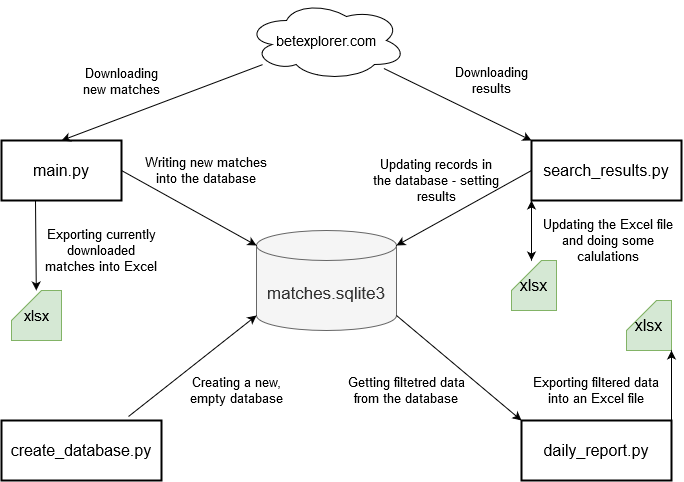

The diagram above was exported from draw.io. Its source (the exported page's mxGraphModel, read from the mxfile embedded in the PNG):
<mxGraphModel dx="1038" dy="585" grid="1" gridSize="10" guides="1" tooltips="1" connect="1" arrows="1" fold="1" page="1" pageScale="1" pageWidth="850" pageHeight="1100" math="0" shadow="0">
  <root>
    <mxCell id="0" />
    <mxCell id="1" parent="0" />
    <mxCell id="OfapbFYI5CxqY5bzsgZQ-1" value="&lt;div style=&quot;font-size: 17px&quot;&gt;matches.sqlite3&lt;/div&gt;" style="shape=cylinder3;whiteSpace=wrap;html=1;boundedLbl=1;backgroundOutline=1;size=15;fillColor=#f5f5f5;strokeColor=#666666;fontColor=#333333;" vertex="1" parent="1">
      <mxGeometry x="355" y="240" width="140" height="100" as="geometry" />
    </mxCell>
    <mxCell id="OfapbFYI5CxqY5bzsgZQ-2" value="main.py" style="rounded=0;whiteSpace=wrap;html=1;fontSize=16;strokeWidth=2;" vertex="1" parent="1">
      <mxGeometry x="100" y="150" width="120" height="60" as="geometry" />
    </mxCell>
    <mxCell id="OfapbFYI5CxqY5bzsgZQ-3" value="" style="endArrow=classic;html=1;fontSize=16;entryX=0;entryY=0;entryDx=0;entryDy=15;entryPerimeter=0;exitX=1;exitY=0.5;exitDx=0;exitDy=0;" edge="1" parent="1" source="OfapbFYI5CxqY5bzsgZQ-2" target="OfapbFYI5CxqY5bzsgZQ-1">
      <mxGeometry width="50" height="50" relative="1" as="geometry">
        <mxPoint x="400" y="330" as="sourcePoint" />
        <mxPoint x="450" y="280" as="targetPoint" />
      </mxGeometry>
    </mxCell>
    <mxCell id="OfapbFYI5CxqY5bzsgZQ-4" value="Writing new matches into the database" style="text;html=1;strokeColor=none;fillColor=none;align=center;verticalAlign=middle;whiteSpace=wrap;rounded=0;fontSize=13;" vertex="1" parent="1">
      <mxGeometry x="240" y="170" width="130" height="20" as="geometry" />
    </mxCell>
    <mxCell id="OfapbFYI5CxqY5bzsgZQ-5" style="edgeStyle=orthogonalEdgeStyle;rounded=0;orthogonalLoop=1;jettySize=auto;html=1;exitX=0.5;exitY=1;exitDx=0;exitDy=0;fontSize=14;" edge="1" parent="1" source="OfapbFYI5CxqY5bzsgZQ-4" target="OfapbFYI5CxqY5bzsgZQ-4">
      <mxGeometry relative="1" as="geometry" />
    </mxCell>
    <mxCell id="OfapbFYI5CxqY5bzsgZQ-7" value="" style="endArrow=classic;html=1;fontSize=14;" edge="1" parent="1" target="OfapbFYI5CxqY5bzsgZQ-9">
      <mxGeometry width="50" height="50" relative="1" as="geometry">
        <mxPoint x="134" y="210" as="sourcePoint" />
        <mxPoint x="130" y="308" as="targetPoint" />
      </mxGeometry>
    </mxCell>
    <mxCell id="OfapbFYI5CxqY5bzsgZQ-8" value="Exporting currently downloaded matches into Excel" style="text;html=1;strokeColor=none;fillColor=none;align=center;verticalAlign=middle;whiteSpace=wrap;rounded=0;fontSize=13;" vertex="1" parent="1">
      <mxGeometry x="140" y="250" width="120" height="20" as="geometry" />
    </mxCell>
    <mxCell id="OfapbFYI5CxqY5bzsgZQ-9" value="&lt;div style=&quot;font-size: 15px;&quot;&gt;xlsx&lt;/div&gt;" style="shape=card;whiteSpace=wrap;html=1;fontSize=15;fillColor=#d5e8d4;strokeColor=#82b366;" vertex="1" parent="1">
      <mxGeometry x="110" y="300" width="50" height="50" as="geometry" />
    </mxCell>
    <mxCell id="OfapbFYI5CxqY5bzsgZQ-10" value="create_database.py" style="rounded=0;whiteSpace=wrap;html=1;fontSize=16;strokeWidth=2;" vertex="1" parent="1">
      <mxGeometry x="100" y="430" width="160" height="60" as="geometry" />
    </mxCell>
    <mxCell id="OfapbFYI5CxqY5bzsgZQ-11" value="&lt;font style=&quot;font-size: 13px&quot;&gt;Creating&lt;/font&gt;&lt;font style=&quot;font-size: 13px&quot;&gt; a new, empty database&lt;/font&gt;" style="text;html=1;strokeColor=none;fillColor=none;align=center;verticalAlign=middle;whiteSpace=wrap;rounded=0;fontSize=13;" vertex="1" parent="1">
      <mxGeometry x="280" y="390" width="110" height="20" as="geometry" />
    </mxCell>
    <mxCell id="OfapbFYI5CxqY5bzsgZQ-12" value="" style="endArrow=classic;html=1;fontSize=12;exitX=0.794;exitY=-0.067;exitDx=0;exitDy=0;exitPerimeter=0;entryX=0;entryY=1;entryDx=0;entryDy=-15;entryPerimeter=0;" edge="1" parent="1" source="OfapbFYI5CxqY5bzsgZQ-10" target="OfapbFYI5CxqY5bzsgZQ-1">
      <mxGeometry width="50" height="50" relative="1" as="geometry">
        <mxPoint x="400" y="350" as="sourcePoint" />
        <mxPoint x="450" y="300" as="targetPoint" />
      </mxGeometry>
    </mxCell>
    <mxCell id="OfapbFYI5CxqY5bzsgZQ-13" value="betexplorer.com" style="ellipse;shape=cloud;whiteSpace=wrap;html=1;fontSize=14;" vertex="1" parent="1">
      <mxGeometry x="345" y="10" width="160" height="80" as="geometry" />
    </mxCell>
    <mxCell id="OfapbFYI5CxqY5bzsgZQ-14" value="daily_report.py" style="rounded=0;whiteSpace=wrap;html=1;fontSize=16;strokeWidth=2;" vertex="1" parent="1">
      <mxGeometry x="620" y="430" width="150" height="60" as="geometry" />
    </mxCell>
    <mxCell id="OfapbFYI5CxqY5bzsgZQ-15" value="xlsx" style="shape=card;whiteSpace=wrap;html=1;fontSize=16;fillColor=#d5e8d4;strokeColor=#82b366;" vertex="1" parent="1">
      <mxGeometry x="725" y="310" width="45" height="50" as="geometry" />
    </mxCell>
    <mxCell id="OfapbFYI5CxqY5bzsgZQ-16" value="&lt;div style=&quot;font-size: 16px;&quot;&gt;search_results.py&lt;/div&gt;" style="rounded=0;whiteSpace=wrap;html=1;fontSize=16;strokeWidth=2;" vertex="1" parent="1">
      <mxGeometry x="630" y="150" width="150" height="60" as="geometry" />
    </mxCell>
    <mxCell id="OfapbFYI5CxqY5bzsgZQ-17" value="xlsx" style="shape=card;whiteSpace=wrap;html=1;fontSize=16;fillColor=#d5e8d4;strokeColor=#82b366;" vertex="1" parent="1">
      <mxGeometry x="610" y="270" width="45" height="50" as="geometry" />
    </mxCell>
    <mxCell id="OfapbFYI5CxqY5bzsgZQ-18" value="" style="endArrow=classic;html=1;fontSize=16;entryX=0;entryY=0;entryDx=0;entryDy=0;exitX=1;exitY=1;exitDx=0;exitDy=-15;exitPerimeter=0;" edge="1" parent="1" source="OfapbFYI5CxqY5bzsgZQ-1" target="OfapbFYI5CxqY5bzsgZQ-14">
      <mxGeometry width="50" height="50" relative="1" as="geometry">
        <mxPoint x="400" y="300" as="sourcePoint" />
        <mxPoint x="450" y="250" as="targetPoint" />
      </mxGeometry>
    </mxCell>
    <mxCell id="OfapbFYI5CxqY5bzsgZQ-19" value="" style="endArrow=classic;html=1;fontSize=16;entryX=1;entryY=1;entryDx=0;entryDy=0;entryPerimeter=0;exitX=1;exitY=0;exitDx=0;exitDy=0;" edge="1" parent="1" source="OfapbFYI5CxqY5bzsgZQ-14" target="OfapbFYI5CxqY5bzsgZQ-15">
      <mxGeometry width="50" height="50" relative="1" as="geometry">
        <mxPoint x="400" y="300" as="sourcePoint" />
        <mxPoint x="450" y="250" as="targetPoint" />
      </mxGeometry>
    </mxCell>
    <mxCell id="OfapbFYI5CxqY5bzsgZQ-20" value="" style="endArrow=classic;startArrow=classic;html=1;fontSize=16;entryX=0;entryY=1;entryDx=0;entryDy=0;" edge="1" parent="1" target="OfapbFYI5CxqY5bzsgZQ-16">
      <mxGeometry width="50" height="50" relative="1" as="geometry">
        <mxPoint x="630" y="270" as="sourcePoint" />
        <mxPoint x="450" y="250" as="targetPoint" />
      </mxGeometry>
    </mxCell>
    <mxCell id="OfapbFYI5CxqY5bzsgZQ-21" value="" style="endArrow=classic;html=1;fontSize=16;entryX=1;entryY=0;entryDx=0;entryDy=15;entryPerimeter=0;exitX=0;exitY=0.5;exitDx=0;exitDy=0;" edge="1" parent="1" source="OfapbFYI5CxqY5bzsgZQ-16" target="OfapbFYI5CxqY5bzsgZQ-1">
      <mxGeometry width="50" height="50" relative="1" as="geometry">
        <mxPoint x="400" y="300" as="sourcePoint" />
        <mxPoint x="450" y="250" as="targetPoint" />
      </mxGeometry>
    </mxCell>
    <mxCell id="OfapbFYI5CxqY5bzsgZQ-22" value="" style="endArrow=classic;html=1;fontSize=16;entryX=0.5;entryY=0;entryDx=0;entryDy=0;" edge="1" parent="1" source="OfapbFYI5CxqY5bzsgZQ-13" target="OfapbFYI5CxqY5bzsgZQ-2">
      <mxGeometry width="50" height="50" relative="1" as="geometry">
        <mxPoint x="400" y="300" as="sourcePoint" />
        <mxPoint x="450" y="250" as="targetPoint" />
      </mxGeometry>
    </mxCell>
    <mxCell id="OfapbFYI5CxqY5bzsgZQ-23" value="" style="endArrow=classic;html=1;fontSize=16;entryX=0;entryY=0;entryDx=0;entryDy=0;" edge="1" parent="1" source="OfapbFYI5CxqY5bzsgZQ-13" target="OfapbFYI5CxqY5bzsgZQ-16">
      <mxGeometry width="50" height="50" relative="1" as="geometry">
        <mxPoint x="400" y="300" as="sourcePoint" />
        <mxPoint x="450" y="250" as="targetPoint" />
      </mxGeometry>
    </mxCell>
    <mxCell id="OfapbFYI5CxqY5bzsgZQ-24" value="Downloading new matches" style="text;html=1;strokeColor=none;fillColor=none;align=center;verticalAlign=middle;whiteSpace=wrap;rounded=0;fontSize=13;" vertex="1" parent="1">
      <mxGeometry x="170" y="90" width="100" as="geometry" />
    </mxCell>
    <mxCell id="OfapbFYI5CxqY5bzsgZQ-25" value="Downloading results " style="text;html=1;strokeColor=none;fillColor=none;align=center;verticalAlign=middle;whiteSpace=wrap;rounded=0;fontSize=13;" vertex="1" parent="1">
      <mxGeometry x="560" y="80" width="60" height="20" as="geometry" />
    </mxCell>
    <mxCell id="OfapbFYI5CxqY5bzsgZQ-26" value="Updating records in the database - setting results" style="text;html=1;strokeColor=none;fillColor=none;align=center;verticalAlign=middle;whiteSpace=wrap;rounded=0;fontSize=13;" vertex="1" parent="1">
      <mxGeometry x="470" y="180" width="130" height="20" as="geometry" />
    </mxCell>
    <mxCell id="OfapbFYI5CxqY5bzsgZQ-27" value="Updating the Excel file and doing some calulations" style="text;html=1;strokeColor=none;fillColor=none;align=center;verticalAlign=middle;whiteSpace=wrap;rounded=0;fontSize=13;" vertex="1" parent="1">
      <mxGeometry x="630" y="240" width="152.5" height="20" as="geometry" />
    </mxCell>
    <mxCell id="OfapbFYI5CxqY5bzsgZQ-28" value="Getting filtetred data from the database" style="text;html=1;strokeColor=none;fillColor=none;align=center;verticalAlign=middle;whiteSpace=wrap;rounded=0;fontSize=13;" vertex="1" parent="1">
      <mxGeometry x="440" y="390" width="130" height="20" as="geometry" />
    </mxCell>
    <mxCell id="OfapbFYI5CxqY5bzsgZQ-29" value="Exporting filtered data into an Excel file" style="text;html=1;strokeColor=none;fillColor=none;align=center;verticalAlign=middle;whiteSpace=wrap;rounded=0;fontSize=13;" vertex="1" parent="1">
      <mxGeometry x="630" y="390" width="130" height="20" as="geometry" />
    </mxCell>
  </root>
</mxGraphModel>